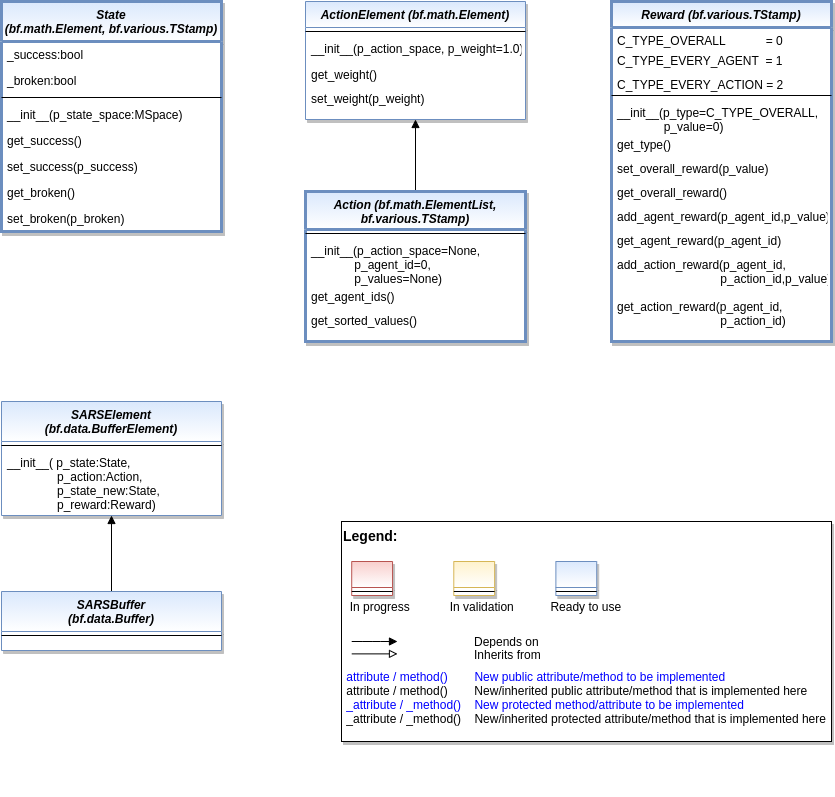

The diagram above was exported from draw.io. Its source (the exported page's mxGraphModel, read from the mxfile embedded in the PNG):
<mxGraphModel dx="1102" dy="1000" grid="1" gridSize="10" guides="1" tooltips="1" connect="1" arrows="1" fold="1" page="1" pageScale="1" pageWidth="1654" pageHeight="1169" math="0" shadow="0">
  <root>
    <mxCell id="WIyWlLk6GJQsqaUBKTNV-0" />
    <mxCell id="WIyWlLk6GJQsqaUBKTNV-1" parent="WIyWlLk6GJQsqaUBKTNV-0" />
    <mxCell id="ado_M-dr3WUVXcom1yO_-5" style="edgeStyle=orthogonalEdgeStyle;rounded=0;orthogonalLoop=1;jettySize=auto;html=1;entryX=0.5;entryY=1;entryDx=0;entryDy=0;endArrow=block;endFill=1;" parent="WIyWlLk6GJQsqaUBKTNV-1" source="LH9k-3vjjGbo0GYloCbA-0" target="ado_M-dr3WUVXcom1yO_-1" edge="1">
      <mxGeometry relative="1" as="geometry" />
    </mxCell>
    <mxCell id="LH9k-3vjjGbo0GYloCbA-0" value="Action (bf.math.ElementList, &#10;bf.various.TStamp)" style="swimlane;fontStyle=3;align=center;verticalAlign=top;childLayout=stackLayout;horizontal=1;startSize=38;horizontalStack=0;resizeParent=1;resizeLast=0;collapsible=1;marginBottom=0;rounded=0;shadow=1;strokeWidth=3;fillColor=#dae8fc;strokeColor=#6c8ebf;gradientColor=#ffffff;swimlaneFillColor=#ffffff;" parent="WIyWlLk6GJQsqaUBKTNV-1" vertex="1">
      <mxGeometry x="344" y="230" width="220" height="150" as="geometry">
        <mxRectangle x="230" y="140" width="160" height="26" as="alternateBounds" />
      </mxGeometry>
    </mxCell>
    <mxCell id="LH9k-3vjjGbo0GYloCbA-5" value="" style="line;html=1;strokeWidth=1;align=left;verticalAlign=middle;spacingTop=-1;spacingLeft=3;spacingRight=3;rotatable=0;labelPosition=right;points=[];portConstraint=eastwest;" parent="LH9k-3vjjGbo0GYloCbA-0" vertex="1">
      <mxGeometry y="38" width="220" height="8" as="geometry" />
    </mxCell>
    <mxCell id="ado_M-dr3WUVXcom1yO_-0" value="__init__(p_action_space=None,&#10;             p_agent_id=0,&#10;             p_values=None)" style="text;align=left;verticalAlign=top;spacingLeft=4;spacingRight=4;overflow=hidden;rotatable=0;points=[[0,0.5],[1,0.5]];portConstraint=eastwest;" parent="LH9k-3vjjGbo0GYloCbA-0" vertex="1">
      <mxGeometry y="46" width="220" height="46" as="geometry" />
    </mxCell>
    <mxCell id="ado_M-dr3WUVXcom1yO_-7" value="get_agent_ids()" style="text;align=left;verticalAlign=top;spacingLeft=4;spacingRight=4;overflow=hidden;rotatable=0;points=[[0,0.5],[1,0.5]];portConstraint=eastwest;" parent="LH9k-3vjjGbo0GYloCbA-0" vertex="1">
      <mxGeometry y="92" width="220" height="24" as="geometry" />
    </mxCell>
    <mxCell id="Gpe55Fx22_sqiFUvzNTz-5" value="get_sorted_values()" style="text;align=left;verticalAlign=top;spacingLeft=4;spacingRight=4;overflow=hidden;rotatable=0;points=[[0,0.5],[1,0.5]];portConstraint=eastwest;" parent="LH9k-3vjjGbo0GYloCbA-0" vertex="1">
      <mxGeometry y="116" width="220" height="24" as="geometry" />
    </mxCell>
    <mxCell id="LH9k-3vjjGbo0GYloCbA-13" value="State &#10;(bf.math.Element, bf.various.TStamp)" style="swimlane;fontStyle=3;align=center;verticalAlign=top;childLayout=stackLayout;horizontal=1;startSize=40;horizontalStack=0;resizeParent=1;resizeLast=0;collapsible=1;marginBottom=0;rounded=0;shadow=1;strokeWidth=3;fillColor=#dae8fc;strokeColor=#6c8ebf;gradientColor=#ffffff;swimlaneFillColor=#ffffff;" parent="WIyWlLk6GJQsqaUBKTNV-1" vertex="1">
      <mxGeometry x="40" y="40" width="220" height="230" as="geometry">
        <mxRectangle x="230" y="140" width="160" height="26" as="alternateBounds" />
      </mxGeometry>
    </mxCell>
    <mxCell id="S08LWhpKTPSeVIC2cq2O-0" value="_success:bool" style="text;align=left;verticalAlign=top;spacingLeft=4;spacingRight=4;overflow=hidden;rotatable=0;points=[[0,0.5],[1,0.5]];portConstraint=eastwest;" parent="LH9k-3vjjGbo0GYloCbA-13" vertex="1">
      <mxGeometry y="40" width="220" height="26" as="geometry" />
    </mxCell>
    <mxCell id="S08LWhpKTPSeVIC2cq2O-1" value="_broken:bool" style="text;align=left;verticalAlign=top;spacingLeft=4;spacingRight=4;overflow=hidden;rotatable=0;points=[[0,0.5],[1,0.5]];portConstraint=eastwest;" parent="LH9k-3vjjGbo0GYloCbA-13" vertex="1">
      <mxGeometry y="66" width="220" height="26" as="geometry" />
    </mxCell>
    <mxCell id="LH9k-3vjjGbo0GYloCbA-14" value="" style="line;html=1;strokeWidth=1;align=left;verticalAlign=middle;spacingTop=-1;spacingLeft=3;spacingRight=3;rotatable=0;labelPosition=right;points=[];portConstraint=eastwest;" parent="LH9k-3vjjGbo0GYloCbA-13" vertex="1">
      <mxGeometry y="92" width="220" height="8" as="geometry" />
    </mxCell>
    <mxCell id="MHjF6aNNAEKtqD6zylF3-32" value="__init__(p_state_space:MSpace)" style="text;align=left;verticalAlign=top;spacingLeft=4;spacingRight=4;overflow=hidden;rotatable=0;points=[[0,0.5],[1,0.5]];portConstraint=eastwest;" parent="LH9k-3vjjGbo0GYloCbA-13" vertex="1">
      <mxGeometry y="100" width="220" height="26" as="geometry" />
    </mxCell>
    <mxCell id="S08LWhpKTPSeVIC2cq2O-2" value="get_success()" style="text;align=left;verticalAlign=top;spacingLeft=4;spacingRight=4;overflow=hidden;rotatable=0;points=[[0,0.5],[1,0.5]];portConstraint=eastwest;" parent="LH9k-3vjjGbo0GYloCbA-13" vertex="1">
      <mxGeometry y="126" width="220" height="26" as="geometry" />
    </mxCell>
    <mxCell id="S08LWhpKTPSeVIC2cq2O-3" value="set_success(p_success)" style="text;align=left;verticalAlign=top;spacingLeft=4;spacingRight=4;overflow=hidden;rotatable=0;points=[[0,0.5],[1,0.5]];portConstraint=eastwest;" parent="LH9k-3vjjGbo0GYloCbA-13" vertex="1">
      <mxGeometry y="152" width="220" height="26" as="geometry" />
    </mxCell>
    <mxCell id="S08LWhpKTPSeVIC2cq2O-4" value="get_broken()" style="text;align=left;verticalAlign=top;spacingLeft=4;spacingRight=4;overflow=hidden;rotatable=0;points=[[0,0.5],[1,0.5]];portConstraint=eastwest;" parent="LH9k-3vjjGbo0GYloCbA-13" vertex="1">
      <mxGeometry y="178" width="220" height="26" as="geometry" />
    </mxCell>
    <mxCell id="S08LWhpKTPSeVIC2cq2O-5" value="set_broken(p_broken)" style="text;align=left;verticalAlign=top;spacingLeft=4;spacingRight=4;overflow=hidden;rotatable=0;points=[[0,0.5],[1,0.5]];portConstraint=eastwest;" parent="LH9k-3vjjGbo0GYloCbA-13" vertex="1">
      <mxGeometry y="204" width="220" height="26" as="geometry" />
    </mxCell>
    <mxCell id="LH9k-3vjjGbo0GYloCbA-16" value="Reward (bf.various.TStamp)" style="swimlane;fontStyle=3;align=center;verticalAlign=top;childLayout=stackLayout;horizontal=1;startSize=26;horizontalStack=0;resizeParent=1;resizeLast=0;collapsible=1;marginBottom=0;rounded=0;shadow=1;strokeWidth=3;fillColor=#dae8fc;strokeColor=#6c8ebf;gradientColor=#ffffff;swimlaneFillColor=#ffffff;" parent="WIyWlLk6GJQsqaUBKTNV-1" vertex="1">
      <mxGeometry x="650" y="40" width="220" height="340" as="geometry">
        <mxRectangle x="230" y="140" width="160" height="26" as="alternateBounds" />
      </mxGeometry>
    </mxCell>
    <mxCell id="T-yFoAU2-KfE4f0_pmHt-4" value="C_TYPE_OVERALL            = 0" style="text;align=left;verticalAlign=top;spacingLeft=4;spacingRight=4;overflow=hidden;rotatable=0;points=[[0,0.5],[1,0.5]];portConstraint=eastwest;" parent="LH9k-3vjjGbo0GYloCbA-16" vertex="1">
      <mxGeometry y="26" width="220" height="20" as="geometry" />
    </mxCell>
    <mxCell id="T-yFoAU2-KfE4f0_pmHt-2" value="C_TYPE_EVERY_AGENT  = 1" style="text;align=left;verticalAlign=top;spacingLeft=4;spacingRight=4;overflow=hidden;rotatable=0;points=[[0,0.5],[1,0.5]];portConstraint=eastwest;" parent="LH9k-3vjjGbo0GYloCbA-16" vertex="1">
      <mxGeometry y="46" width="220" height="24" as="geometry" />
    </mxCell>
    <mxCell id="T-yFoAU2-KfE4f0_pmHt-3" value="C_TYPE_EVERY_ACTION = 2" style="text;align=left;verticalAlign=top;spacingLeft=4;spacingRight=4;overflow=hidden;rotatable=0;points=[[0,0.5],[1,0.5]];portConstraint=eastwest;" parent="LH9k-3vjjGbo0GYloCbA-16" vertex="1">
      <mxGeometry y="70" width="220" height="20" as="geometry" />
    </mxCell>
    <mxCell id="LH9k-3vjjGbo0GYloCbA-17" value="" style="line;html=1;strokeWidth=1;align=left;verticalAlign=middle;spacingTop=-1;spacingLeft=3;spacingRight=3;rotatable=0;labelPosition=right;points=[];portConstraint=eastwest;" parent="LH9k-3vjjGbo0GYloCbA-16" vertex="1">
      <mxGeometry y="90" width="220" height="8" as="geometry" />
    </mxCell>
    <mxCell id="T-yFoAU2-KfE4f0_pmHt-5" value="__init__(p_type=C_TYPE_OVERALL,&#10;              p_value=0)" style="text;align=left;verticalAlign=top;spacingLeft=4;spacingRight=4;overflow=hidden;rotatable=0;points=[[0,0.5],[1,0.5]];portConstraint=eastwest;" parent="LH9k-3vjjGbo0GYloCbA-16" vertex="1">
      <mxGeometry y="98" width="220" height="32" as="geometry" />
    </mxCell>
    <mxCell id="zHjgO-D1BAteOFZqacAk-0" value="get_type()" style="text;align=left;verticalAlign=top;spacingLeft=4;spacingRight=4;overflow=hidden;rotatable=0;points=[[0,0.5],[1,0.5]];portConstraint=eastwest;" parent="LH9k-3vjjGbo0GYloCbA-16" vertex="1">
      <mxGeometry y="130" width="220" height="24" as="geometry" />
    </mxCell>
    <mxCell id="T-yFoAU2-KfE4f0_pmHt-8" value="set_overall_reward(p_value)" style="text;align=left;verticalAlign=top;spacingLeft=4;spacingRight=4;overflow=hidden;rotatable=0;points=[[0,0.5],[1,0.5]];portConstraint=eastwest;" parent="LH9k-3vjjGbo0GYloCbA-16" vertex="1">
      <mxGeometry y="154" width="220" height="24" as="geometry" />
    </mxCell>
    <mxCell id="GREn2Jdv5xTUYTM8eYiG-0" value="get_overall_reward()" style="text;align=left;verticalAlign=top;spacingLeft=4;spacingRight=4;overflow=hidden;rotatable=0;points=[[0,0.5],[1,0.5]];portConstraint=eastwest;" parent="LH9k-3vjjGbo0GYloCbA-16" vertex="1">
      <mxGeometry y="178" width="220" height="24" as="geometry" />
    </mxCell>
    <mxCell id="T-yFoAU2-KfE4f0_pmHt-9" value="add_agent_reward(p_agent_id,p_value)" style="text;align=left;verticalAlign=top;spacingLeft=4;spacingRight=4;overflow=hidden;rotatable=0;points=[[0,0.5],[1,0.5]];portConstraint=eastwest;" parent="LH9k-3vjjGbo0GYloCbA-16" vertex="1">
      <mxGeometry y="202" width="220" height="24" as="geometry" />
    </mxCell>
    <mxCell id="T-yFoAU2-KfE4f0_pmHt-10" value="get_agent_reward(p_agent_id)" style="text;align=left;verticalAlign=top;spacingLeft=4;spacingRight=4;overflow=hidden;rotatable=0;points=[[0,0.5],[1,0.5]];portConstraint=eastwest;" parent="LH9k-3vjjGbo0GYloCbA-16" vertex="1">
      <mxGeometry y="226" width="220" height="24" as="geometry" />
    </mxCell>
    <mxCell id="T-yFoAU2-KfE4f0_pmHt-11" value="add_action_reward(p_agent_id,&#10;                               p_action_id,p_value)" style="text;align=left;verticalAlign=top;spacingLeft=4;spacingRight=4;overflow=hidden;rotatable=0;points=[[0,0.5],[1,0.5]];portConstraint=eastwest;" parent="LH9k-3vjjGbo0GYloCbA-16" vertex="1">
      <mxGeometry y="250" width="220" height="42" as="geometry" />
    </mxCell>
    <mxCell id="T-yFoAU2-KfE4f0_pmHt-12" value="get_action_reward(p_agent_id,&#10;                               p_action_id)" style="text;align=left;verticalAlign=top;spacingLeft=4;spacingRight=4;overflow=hidden;rotatable=0;points=[[0,0.5],[1,0.5]];portConstraint=eastwest;" parent="LH9k-3vjjGbo0GYloCbA-16" vertex="1">
      <mxGeometry y="292" width="220" height="32" as="geometry" />
    </mxCell>
    <mxCell id="ado_M-dr3WUVXcom1yO_-1" value="ActionElement (bf.math.Element)" style="swimlane;fontStyle=3;align=center;verticalAlign=top;childLayout=stackLayout;horizontal=1;startSize=26;horizontalStack=0;resizeParent=1;resizeLast=0;collapsible=1;marginBottom=0;rounded=0;shadow=1;strokeWidth=1;fillColor=#dae8fc;strokeColor=#6c8ebf;gradientColor=#ffffff;swimlaneFillColor=#ffffff;" parent="WIyWlLk6GJQsqaUBKTNV-1" vertex="1">
      <mxGeometry x="344" y="40" width="220" height="118" as="geometry">
        <mxRectangle x="230" y="140" width="160" height="26" as="alternateBounds" />
      </mxGeometry>
    </mxCell>
    <mxCell id="ado_M-dr3WUVXcom1yO_-2" value="" style="line;html=1;strokeWidth=1;align=left;verticalAlign=middle;spacingTop=-1;spacingLeft=3;spacingRight=3;rotatable=0;labelPosition=right;points=[];portConstraint=eastwest;" parent="ado_M-dr3WUVXcom1yO_-1" vertex="1">
      <mxGeometry y="26" width="220" height="8" as="geometry" />
    </mxCell>
    <mxCell id="ado_M-dr3WUVXcom1yO_-3" value="__init__(p_action_space, p_weight=1.0)" style="text;align=left;verticalAlign=top;spacingLeft=4;spacingRight=4;overflow=hidden;rotatable=0;points=[[0,0.5],[1,0.5]];portConstraint=eastwest;" parent="ado_M-dr3WUVXcom1yO_-1" vertex="1">
      <mxGeometry y="34" width="220" height="26" as="geometry" />
    </mxCell>
    <mxCell id="ado_M-dr3WUVXcom1yO_-6" value="get_weight()" style="text;align=left;verticalAlign=top;spacingLeft=4;spacingRight=4;overflow=hidden;rotatable=0;points=[[0,0.5],[1,0.5]];portConstraint=eastwest;" parent="ado_M-dr3WUVXcom1yO_-1" vertex="1">
      <mxGeometry y="60" width="220" height="24" as="geometry" />
    </mxCell>
    <mxCell id="ado_M-dr3WUVXcom1yO_-4" value="set_weight(p_weight)" style="text;align=left;verticalAlign=top;spacingLeft=4;spacingRight=4;overflow=hidden;rotatable=0;points=[[0,0.5],[1,0.5]];portConstraint=eastwest;" parent="ado_M-dr3WUVXcom1yO_-1" vertex="1">
      <mxGeometry y="84" width="220" height="24" as="geometry" />
    </mxCell>
    <mxCell id="QlFDinjh2P9ps6k5J07q-44" style="edgeStyle=orthogonalEdgeStyle;rounded=0;orthogonalLoop=1;jettySize=auto;html=1;endArrow=block;endFill=1;fontColor=#0000FF;" parent="WIyWlLk6GJQsqaUBKTNV-1" source="QlFDinjh2P9ps6k5J07q-23" target="QlFDinjh2P9ps6k5J07q-32" edge="1">
      <mxGeometry relative="1" as="geometry" />
    </mxCell>
    <mxCell id="QlFDinjh2P9ps6k5J07q-23" value="SARSBuffer &#10;(bf.data.Buffer)" style="swimlane;fontStyle=3;align=center;verticalAlign=top;childLayout=stackLayout;horizontal=1;startSize=40;horizontalStack=0;resizeParent=1;resizeLast=0;collapsible=1;marginBottom=0;rounded=0;shadow=1;strokeWidth=1;fillColor=#dae8fc;strokeColor=#6c8ebf;gradientColor=#ffffff;swimlaneFillColor=#ffffff;" parent="WIyWlLk6GJQsqaUBKTNV-1" vertex="1">
      <mxGeometry x="40" y="630" width="220" height="59" as="geometry">
        <mxRectangle x="230" y="140" width="160" height="26" as="alternateBounds" />
      </mxGeometry>
    </mxCell>
    <mxCell id="QlFDinjh2P9ps6k5J07q-27" value="" style="line;html=1;strokeWidth=1;align=left;verticalAlign=middle;spacingTop=-1;spacingLeft=3;spacingRight=3;rotatable=0;labelPosition=right;points=[];portConstraint=eastwest;" parent="QlFDinjh2P9ps6k5J07q-23" vertex="1">
      <mxGeometry y="40" width="220" height="8" as="geometry" />
    </mxCell>
    <mxCell id="QlFDinjh2P9ps6k5J07q-32" value="SARSElement &#10;(bf.data.BufferElement)" style="swimlane;fontStyle=3;align=center;verticalAlign=top;childLayout=stackLayout;horizontal=1;startSize=40;horizontalStack=0;resizeParent=1;resizeLast=0;collapsible=1;marginBottom=0;rounded=0;shadow=1;strokeWidth=1;fillColor=#dae8fc;strokeColor=#6c8ebf;gradientColor=#ffffff;swimlaneFillColor=#ffffff;" parent="WIyWlLk6GJQsqaUBKTNV-1" vertex="1">
      <mxGeometry x="40" y="440" width="220" height="114" as="geometry">
        <mxRectangle x="230" y="140" width="160" height="26" as="alternateBounds" />
      </mxGeometry>
    </mxCell>
    <mxCell id="QlFDinjh2P9ps6k5J07q-35" value="" style="line;html=1;strokeWidth=1;align=left;verticalAlign=middle;spacingTop=-1;spacingLeft=3;spacingRight=3;rotatable=0;labelPosition=right;points=[];portConstraint=eastwest;" parent="QlFDinjh2P9ps6k5J07q-32" vertex="1">
      <mxGeometry y="40" width="220" height="8" as="geometry" />
    </mxCell>
    <mxCell id="yGFYN233e2YJuRSJLkeA-0" value="__init__( p_state:State,&#10;               p_action:Action,&#10;               p_state_new:State,&#10;               p_reward:Reward)" style="text;align=left;verticalAlign=top;spacingLeft=4;spacingRight=4;overflow=hidden;rotatable=0;points=[[0,0.5],[1,0.5]];portConstraint=eastwest;" parent="QlFDinjh2P9ps6k5J07q-32" vertex="1">
      <mxGeometry y="48" width="220" height="66" as="geometry" />
    </mxCell>
    <mxCell id="fcJVb3HREh7NScvAmxeq-0" value="" style="group" parent="WIyWlLk6GJQsqaUBKTNV-1" vertex="1" connectable="0">
      <mxGeometry x="380" y="560" width="490" height="220" as="geometry" />
    </mxCell>
    <mxCell id="fcJVb3HREh7NScvAmxeq-1" value="&lt;font color=&quot;#000000&quot; size=&quot;1&quot;&gt;&lt;b style=&quot;font-size: 14px&quot;&gt;Legend:&lt;br&gt;&lt;/b&gt;&lt;/font&gt;&lt;br&gt;&lt;br&gt;&lt;br&gt;&lt;font color=&quot;#0000ff&quot; style=&quot;font-size: 6px&quot;&gt;&lt;br&gt;&lt;/font&gt;&lt;span style=&quot;color: rgb(0 , 0 , 0)&quot;&gt;&lt;font style=&quot;font-size: 4px&quot;&gt;&amp;nbsp; &amp;nbsp;&lt;/font&gt;&amp;nbsp;In progress&amp;nbsp; &amp;nbsp; &amp;nbsp; &amp;nbsp; &amp;nbsp; &amp;nbsp; In validation&amp;nbsp; &amp;nbsp; &amp;nbsp; &amp;nbsp; &amp;nbsp; &amp;nbsp;Ready to use&lt;/span&gt;&lt;font color=&quot;#000000&quot;&gt;&amp;nbsp;&lt;br&gt;&lt;/font&gt;&lt;font color=&quot;#0000ff&quot;&gt;&lt;br&gt;&lt;br&gt;&lt;br&gt;&lt;br&gt;&amp;nbsp;attribute / method()&amp;nbsp; &amp;nbsp; &amp;nbsp; &amp;nbsp; New public attribute/method to be implemented&lt;/font&gt;&lt;br&gt;&lt;font color=&quot;#000000&quot;&gt;&amp;nbsp;&lt;/font&gt;&lt;font color=&quot;#000000&quot;&gt;attribute / method()&lt;span&gt;&#09;&lt;/span&gt;&amp;nbsp; &amp;nbsp; &amp;nbsp; &amp;nbsp;New/inherited public attribute/method that is implemented here&lt;br&gt;&lt;/font&gt;&lt;font color=&quot;#0000ff&quot;&gt;&amp;nbsp;_attribute /&amp;nbsp;&lt;/font&gt;&lt;font color=&quot;#0000ff&quot;&gt;_method()&amp;nbsp; &amp;nbsp; New protected method/attribute to be implemented&lt;/font&gt;&lt;br&gt;&lt;font color=&quot;#000000&quot;&gt;&amp;nbsp;_attribute / _method()&amp;nbsp; &amp;nbsp; New/inherited protected attribute/method that is implemented here&lt;br&gt;&lt;/font&gt;&lt;font color=&quot;#000000&quot;&gt;&lt;br&gt;&lt;br&gt;&lt;br&gt;&lt;br&gt;&lt;br&gt;&lt;/font&gt;" style="text;html=1;align=left;verticalAlign=top;whiteSpace=wrap;rounded=0;fontColor=#006600;strokeColor=#000000;shadow=1;fillColor=#ffffff;" parent="fcJVb3HREh7NScvAmxeq-0" vertex="1">
      <mxGeometry width="489.99999999999994" height="220" as="geometry" />
    </mxCell>
    <mxCell id="fcJVb3HREh7NScvAmxeq-2" value="Depends on" style="endArrow=block;html=1;labelPosition=right;verticalLabelPosition=middle;align=left;verticalAlign=middle;endFill=1;fontSize=12;" parent="fcJVb3HREh7NScvAmxeq-0" edge="1">
      <mxGeometry x="-1623.1249999999998" y="-2180" width="51.041666666666664" height="50" as="geometry">
        <mxPoint x="10.20802398989899" y="120.00301587301601" as="sourcePoint" />
        <mxPoint x="55.990852272727174" y="120.00301587301601" as="targetPoint" />
        <mxPoint x="98" as="offset" />
        <Array as="points">
          <mxPoint x="30.624999999999996" y="120" />
        </Array>
      </mxGeometry>
    </mxCell>
    <mxCell id="fcJVb3HREh7NScvAmxeq-3" value="Inherits from" style="endArrow=block;html=1;labelPosition=right;verticalLabelPosition=middle;align=left;verticalAlign=middle;endFill=0;fontSize=12;" parent="fcJVb3HREh7NScvAmxeq-0" edge="1">
      <mxGeometry x="-1623.1249999999998" y="-2180" width="51.041666666666664" height="50" as="geometry">
        <mxPoint x="10.20802398989899" y="132.3846031746034" as="sourcePoint" />
        <mxPoint x="55.990852272727174" y="132.3846031746034" as="targetPoint" />
        <mxPoint x="98" y="1" as="offset" />
      </mxGeometry>
    </mxCell>
    <mxCell id="fcJVb3HREh7NScvAmxeq-4" value="" style="swimlane;fontStyle=3;align=center;verticalAlign=top;childLayout=stackLayout;horizontal=1;startSize=26;horizontalStack=0;resizeParent=1;resizeLast=0;collapsible=1;marginBottom=0;rounded=0;shadow=1;strokeWidth=1;fillColor=#f8cecc;strokeColor=#b85450;gradientColor=#ffffff;swimlaneFillColor=#ffffff;" parent="fcJVb3HREh7NScvAmxeq-0" vertex="1">
      <mxGeometry x="10.208333333333332" y="40" width="40.83333333333333" height="34" as="geometry">
        <mxRectangle x="230" y="140" width="160" height="26" as="alternateBounds" />
      </mxGeometry>
    </mxCell>
    <mxCell id="fcJVb3HREh7NScvAmxeq-5" value="" style="line;html=1;strokeWidth=1;align=left;verticalAlign=middle;spacingTop=-1;spacingLeft=3;spacingRight=3;rotatable=0;labelPosition=right;points=[];portConstraint=eastwest;" parent="fcJVb3HREh7NScvAmxeq-4" vertex="1">
      <mxGeometry y="26" width="40.83333333333333" height="8" as="geometry" />
    </mxCell>
    <mxCell id="fcJVb3HREh7NScvAmxeq-6" value="" style="swimlane;fontStyle=3;align=center;verticalAlign=top;childLayout=stackLayout;horizontal=1;startSize=26;horizontalStack=0;resizeParent=1;resizeLast=0;collapsible=1;marginBottom=0;rounded=0;shadow=1;strokeWidth=1;fillColor=#fff2cc;strokeColor=#d6b656;gradientColor=#ffffff;swimlaneFillColor=#ffffff;" parent="fcJVb3HREh7NScvAmxeq-0" vertex="1">
      <mxGeometry x="112.29166666666666" y="40" width="40.83333333333333" height="34" as="geometry">
        <mxRectangle x="230" y="140" width="160" height="26" as="alternateBounds" />
      </mxGeometry>
    </mxCell>
    <mxCell id="fcJVb3HREh7NScvAmxeq-7" value="" style="line;html=1;strokeWidth=1;align=left;verticalAlign=middle;spacingTop=-1;spacingLeft=3;spacingRight=3;rotatable=0;labelPosition=right;points=[];portConstraint=eastwest;" parent="fcJVb3HREh7NScvAmxeq-6" vertex="1">
      <mxGeometry y="26" width="40.83333333333333" height="8" as="geometry" />
    </mxCell>
    <mxCell id="fcJVb3HREh7NScvAmxeq-8" value="" style="swimlane;fontStyle=3;align=center;verticalAlign=top;childLayout=stackLayout;horizontal=1;startSize=26;horizontalStack=0;resizeParent=1;resizeLast=0;collapsible=1;marginBottom=0;rounded=0;shadow=1;strokeWidth=1;fillColor=#dae8fc;strokeColor=#6c8ebf;gradientColor=#ffffff;swimlaneFillColor=#ffffff;" parent="fcJVb3HREh7NScvAmxeq-0" vertex="1">
      <mxGeometry x="214.37499999999997" y="40" width="40.83333333333333" height="34" as="geometry">
        <mxRectangle x="230" y="140" width="160" height="26" as="alternateBounds" />
      </mxGeometry>
    </mxCell>
    <mxCell id="fcJVb3HREh7NScvAmxeq-9" value="" style="line;html=1;strokeWidth=1;align=left;verticalAlign=middle;spacingTop=-1;spacingLeft=3;spacingRight=3;rotatable=0;labelPosition=right;points=[];portConstraint=eastwest;" parent="fcJVb3HREh7NScvAmxeq-8" vertex="1">
      <mxGeometry y="26" width="40.83333333333333" height="8" as="geometry" />
    </mxCell>
  </root>
</mxGraphModel>